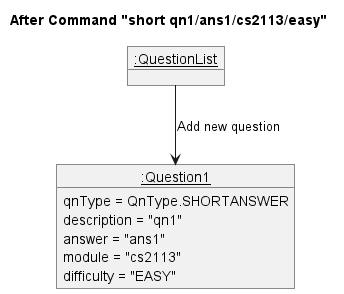

The diagram above was rendered by PlantUML. Its source (embedded in the PNG):
@startuml
title After Command "short qn1/ans1/cs2113/easy"

object "__:QuestionList__" as QuestionList

object "__:Question1__" as Question1 {
    qnType = QnType.SHORTANSWER
    description = "qn1"
    answer = "ans1"
    module = "cs2113"
    difficulty = "EASY"
}

QuestionList --> Question1 : Add new question
@enduml